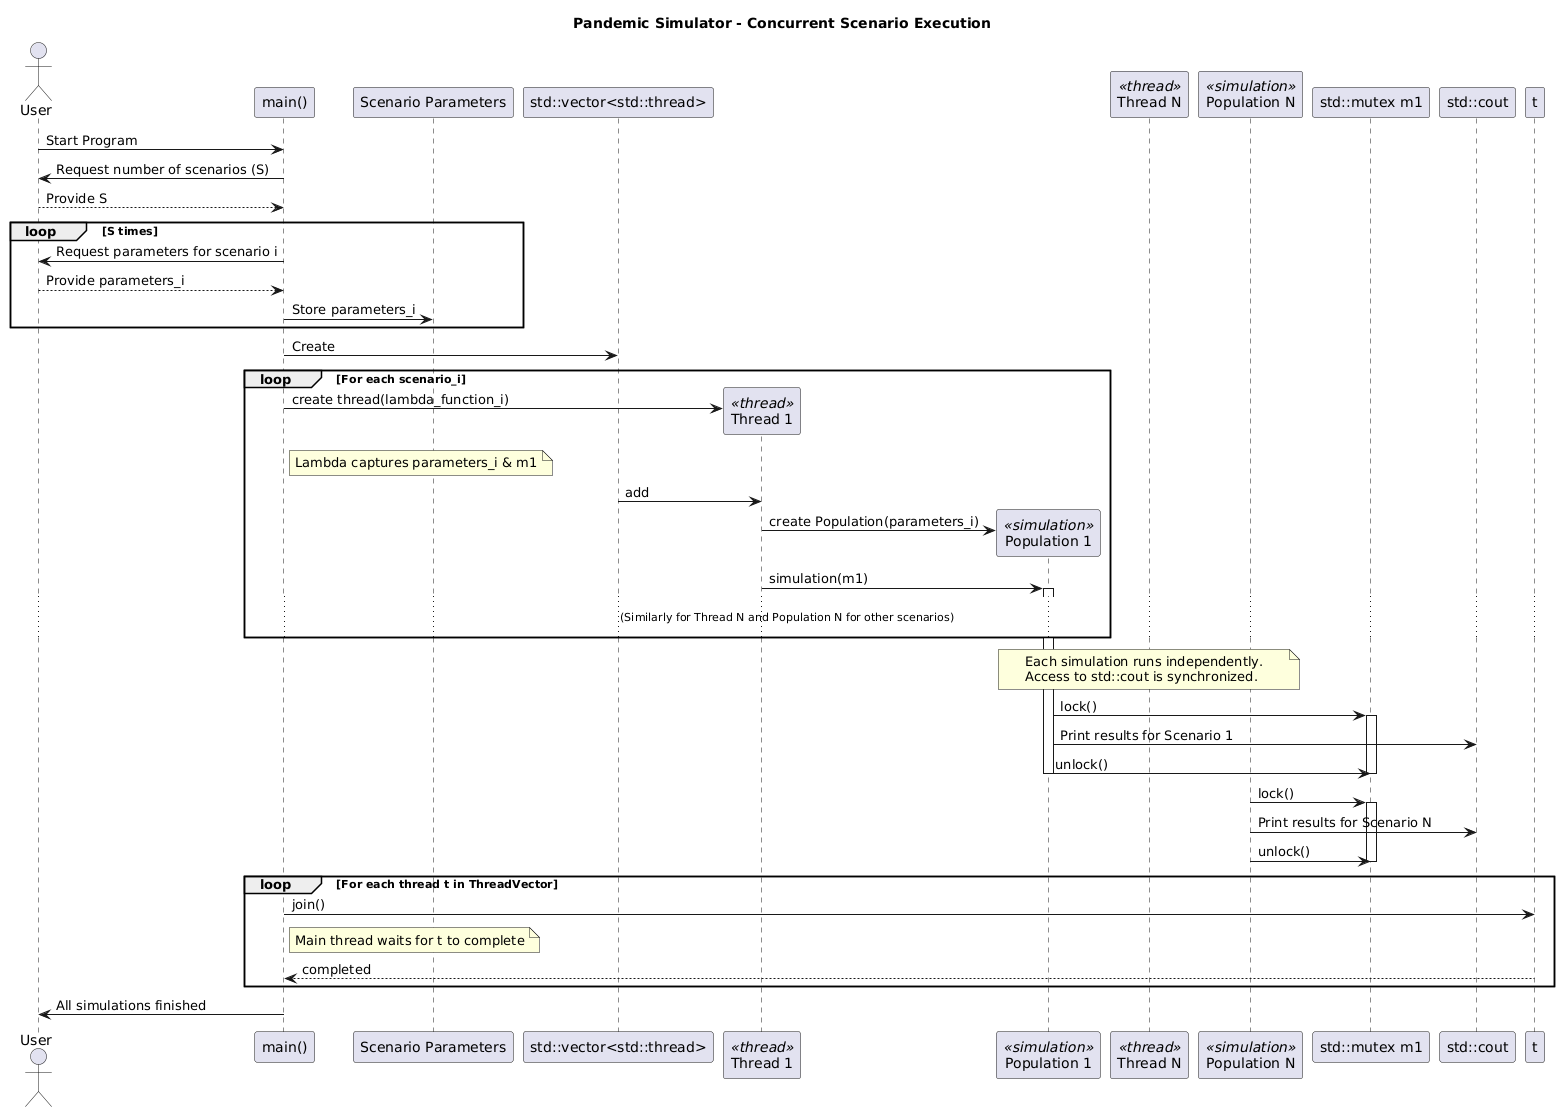

The diagram above was rendered by PlantUML. Its source (embedded in the PNG):
@startuml
title Pandemic Simulator - Concurrent Scenario Execution

actor User
participant "main()" as Main
participant "Scenario Parameters" as Params
participant "std::vector<std::thread>" as ThreadVector
participant "Thread 1" as T1 <<thread>>
participant "Population 1" as P1 <<simulation>>
participant "Thread N" as TN <<thread>>
participant "Population N" as PN <<simulation>>
participant "std::mutex m1" as Mutex
participant "std::cout" as Console

User -> Main: Start Program
Main -> User: Request number of scenarios (S)
User --> Main: Provide S
loop S times
  Main -> User: Request parameters for scenario i
  User --> Main: Provide parameters_i
  Main -> Params: Store parameters_i
end

Main -> ThreadVector: Create
loop For each scenario_i
  Main -> T1**: create thread(lambda_function_i)
  note right of Main : Lambda captures parameters_i & m1
  ThreadVector -> T1: add
  T1 -> P1**: create Population(parameters_i)
  T1 -> P1: simulation(m1)
  activate P1
  ... (Similarly for Thread N and Population N for other scenarios) ...
end

note over P1, PN
  Each simulation runs independently.
  Access to std::cout is synchronized.
end note

P1 -> Mutex: lock()
activate Mutex
P1 -> Console: Print results for Scenario 1
P1 -> Mutex: unlock()
deactivate Mutex
deactivate P1

PN -> Mutex: lock()
activate Mutex
PN -> Console: Print results for Scenario N
PN -> Mutex: unlock()
deactivate Mutex
deactivate PN

loop For each thread t in ThreadVector
  Main -> t: join()
  note right of Main: Main thread waits for t to complete
  t --> Main: completed
end

Main -> User: All simulations finished
@enduml